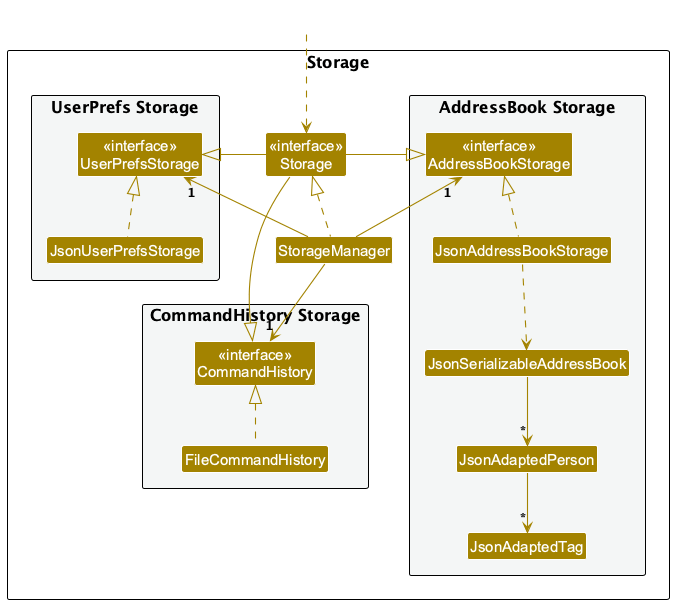

The diagram above was rendered by PlantUML. Its source (embedded in the PNG):
@startuml
!include style.puml
skinparam arrowThickness 1.1
skinparam arrowColor STORAGE_COLOR
skinparam classBackgroundColor STORAGE_COLOR

package Storage as StoragePackage {
package "CommandHistory Storage" #F4F6F6 {
Class "<<interface>>\nCommandHistory" as CommandHistory
Class FileCommandHistory
}

package "UserPrefs Storage" #F4F6F6{
Class "<<interface>>\nUserPrefsStorage" as UserPrefsStorage
Class JsonUserPrefsStorage
}

Class "<<interface>>\nStorage" as Storage
Class StorageManager

package "AddressBook Storage" #F4F6F6{
Class "<<interface>>\nAddressBookStorage" as AddressBookStorage
Class JsonAddressBookStorage
Class JsonSerializableAddressBook
Class JsonAdaptedPerson
Class JsonAdaptedTag
}


}
Class HiddenOutside #FFFFFF
HiddenOutside ..> Storage

StorageManager .up.|> Storage
StorageManager -up-> "1" UserPrefsStorage
StorageManager -up-> "1" AddressBookStorage
StorageManager -down-> "1" CommandHistory

Storage -left-|> UserPrefsStorage
Storage -right-|> AddressBookStorage
Storage -left-|> CommandHistory

JsonUserPrefsStorage .up.|> UserPrefsStorage
JsonAddressBookStorage .up.|> AddressBookStorage
FileCommandHistory .up.|> CommandHistory
JsonAddressBookStorage ..> JsonSerializableAddressBook
JsonSerializableAddressBook --> "*" JsonAdaptedPerson
JsonAdaptedPerson --> "*" JsonAdaptedTag

@enduml